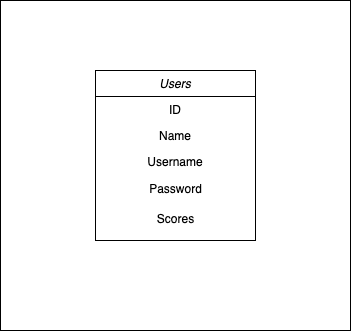

The diagram above was exported from draw.io. Its source (the exported page's mxGraphModel, read from the mxfile embedded in the PNG):
<mxGraphModel dx="954" dy="539" grid="1" gridSize="10" guides="1" tooltips="1" connect="1" arrows="1" fold="1" page="1" pageScale="1" pageWidth="827" pageHeight="1169" math="0" shadow="0">
  <root>
    <mxCell id="WIyWlLk6GJQsqaUBKTNV-0" />
    <mxCell id="WIyWlLk6GJQsqaUBKTNV-1" parent="WIyWlLk6GJQsqaUBKTNV-0" />
    <mxCell id="CMpe5p36XEe-Q38037kh-3" value="" style="rounded=0;whiteSpace=wrap;html=1;" vertex="1" parent="WIyWlLk6GJQsqaUBKTNV-1">
      <mxGeometry x="400" y="40" width="350" height="330" as="geometry" />
    </mxCell>
    <mxCell id="CMpe5p36XEe-Q38037kh-4" value="Users" style="swimlane;fontStyle=2;align=center;verticalAlign=top;childLayout=stackLayout;horizontal=1;startSize=26;horizontalStack=0;resizeParent=1;resizeLast=0;collapsible=1;marginBottom=0;rounded=0;shadow=0;strokeWidth=1;" vertex="1" parent="WIyWlLk6GJQsqaUBKTNV-1">
      <mxGeometry x="495" y="110" width="160" height="170" as="geometry">
        <mxRectangle x="230" y="140" width="160" height="26" as="alternateBounds" />
      </mxGeometry>
    </mxCell>
    <mxCell id="CMpe5p36XEe-Q38037kh-5" value="ID" style="text;align=center;verticalAlign=top;spacingLeft=4;spacingRight=4;overflow=hidden;rotatable=0;points=[[0,0.5],[1,0.5]];portConstraint=eastwest;" vertex="1" parent="CMpe5p36XEe-Q38037kh-4">
      <mxGeometry y="26" width="160" height="26" as="geometry" />
    </mxCell>
    <mxCell id="CMpe5p36XEe-Q38037kh-6" value="Name" style="text;align=center;verticalAlign=top;spacingLeft=4;spacingRight=4;overflow=hidden;rotatable=0;points=[[0,0.5],[1,0.5]];portConstraint=eastwest;rounded=0;shadow=0;html=0;" vertex="1" parent="CMpe5p36XEe-Q38037kh-4">
      <mxGeometry y="52" width="160" height="26" as="geometry" />
    </mxCell>
    <mxCell id="CMpe5p36XEe-Q38037kh-7" value="Username&#10;" style="text;align=center;verticalAlign=top;spacingLeft=4;spacingRight=4;overflow=hidden;rotatable=0;points=[[0,0.5],[1,0.5]];portConstraint=eastwest;rounded=0;shadow=0;html=0;" vertex="1" parent="CMpe5p36XEe-Q38037kh-4">
      <mxGeometry y="78" width="160" height="26" as="geometry" />
    </mxCell>
    <mxCell id="CMpe5p36XEe-Q38037kh-8" value="Password" style="text;html=1;align=center;verticalAlign=middle;resizable=0;points=[];autosize=1;strokeColor=none;fillColor=none;" vertex="1" parent="CMpe5p36XEe-Q38037kh-4">
      <mxGeometry y="104" width="160" height="30" as="geometry" />
    </mxCell>
    <mxCell id="CMpe5p36XEe-Q38037kh-9" value="Scores" style="text;html=1;align=center;verticalAlign=middle;resizable=0;points=[];autosize=1;strokeColor=none;fillColor=none;" vertex="1" parent="CMpe5p36XEe-Q38037kh-4">
      <mxGeometry y="134" width="160" height="30" as="geometry" />
    </mxCell>
  </root>
</mxGraphModel>